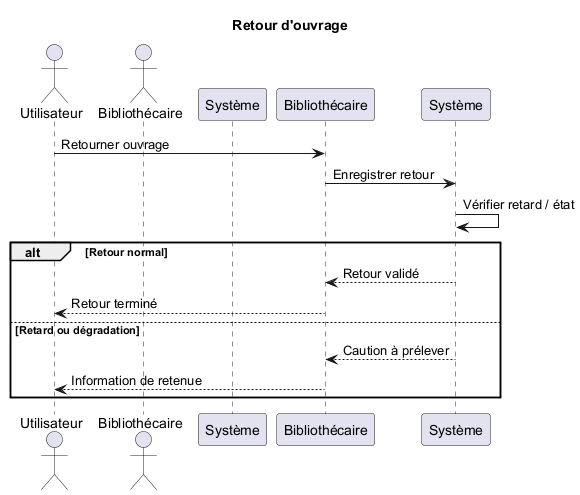

The diagram above was rendered by PlantUML. Its source (embedded in the PNG):
@startuml
title Retour d'ouvrage
actor Utilisateur
actor Bibliothecaire as "Bibliothécaire"
participant Systeme as "Système"

Utilisateur -> "Bibliothécaire" : Retourner ouvrage
"Bibliothécaire" -> "Système" : Enregistrer retour
"Système" -> "Système" : Vérifier retard / état
alt Retour normal
  "Système" --> "Bibliothécaire" : Retour validé
  "Bibliothécaire" --> Utilisateur : Retour terminé
else Retard ou dégradation
  "Système" --> "Bibliothécaire" : Caution à prélever
  "Bibliothécaire" --> Utilisateur : Information de retenue
end
@enduml